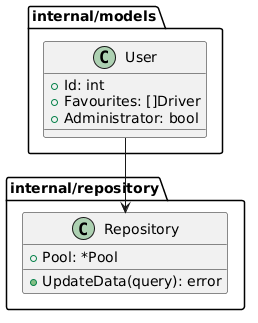

The diagram above was rendered by PlantUML. Its source (embedded in the PNG):
@startuml
top to bottom direction

package internal/models{
class User {
+Id: int
+Favourites: []Driver
+Administrator: bool
}
}
package internal/repository{
class Repository {
+Pool: *Pool
+UpdateData(query): error
}
}
"User" --> "Repository"
@enduml